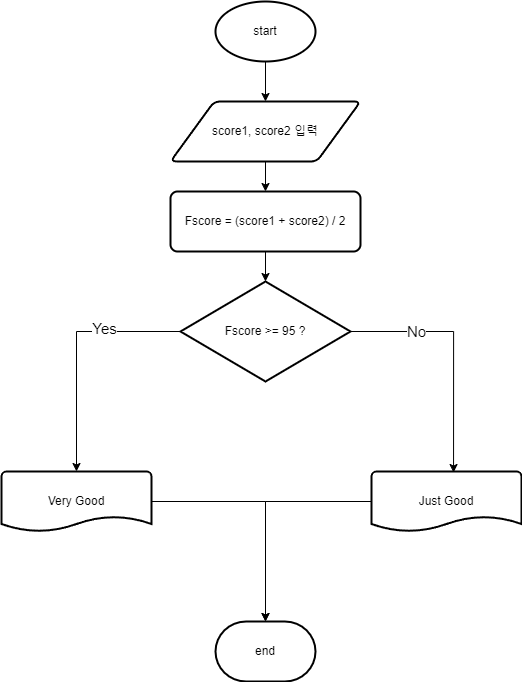

The diagram above was exported from draw.io. Its source (the exported page's mxGraphModel, read from the mxfile embedded in the PNG):
<mxGraphModel dx="1006" dy="666" grid="1" gridSize="10" guides="1" tooltips="1" connect="1" arrows="1" fold="1" page="1" pageScale="1" pageWidth="827" pageHeight="1169" math="0" shadow="0">
  <root>
    <mxCell id="0" />
    <mxCell id="1" parent="0" />
    <mxCell id="awmIOHRtrHsu_wJE3yMB-3" style="edgeStyle=orthogonalEdgeStyle;rounded=0;orthogonalLoop=1;jettySize=auto;html=1;" edge="1" parent="1" source="awmIOHRtrHsu_wJE3yMB-1" target="awmIOHRtrHsu_wJE3yMB-2">
      <mxGeometry relative="1" as="geometry" />
    </mxCell>
    <mxCell id="awmIOHRtrHsu_wJE3yMB-1" value="start" style="strokeWidth=2;html=1;shape=mxgraph.flowchart.start_1;whiteSpace=wrap;" vertex="1" parent="1">
      <mxGeometry x="364" y="60" width="100" height="60" as="geometry" />
    </mxCell>
    <mxCell id="awmIOHRtrHsu_wJE3yMB-6" style="edgeStyle=orthogonalEdgeStyle;rounded=0;orthogonalLoop=1;jettySize=auto;html=1;" edge="1" parent="1" source="awmIOHRtrHsu_wJE3yMB-2" target="awmIOHRtrHsu_wJE3yMB-5">
      <mxGeometry relative="1" as="geometry" />
    </mxCell>
    <mxCell id="awmIOHRtrHsu_wJE3yMB-2" value="score1, score2 입력" style="shape=parallelogram;html=1;strokeWidth=2;perimeter=parallelogramPerimeter;whiteSpace=wrap;rounded=1;arcSize=12;size=0.23;" vertex="1" parent="1">
      <mxGeometry x="319" y="160" width="190" height="60" as="geometry" />
    </mxCell>
    <mxCell id="awmIOHRtrHsu_wJE3yMB-11" style="edgeStyle=orthogonalEdgeStyle;rounded=0;orthogonalLoop=1;jettySize=auto;html=1;entryX=0.5;entryY=0;entryDx=0;entryDy=0;entryPerimeter=0;" edge="1" parent="1" source="awmIOHRtrHsu_wJE3yMB-4" target="awmIOHRtrHsu_wJE3yMB-10">
      <mxGeometry relative="1" as="geometry" />
    </mxCell>
    <mxCell id="awmIOHRtrHsu_wJE3yMB-19" value="&lt;font style=&quot;font-size: 15px;&quot;&gt;Yes&lt;/font&gt;" style="edgeLabel;html=1;align=center;verticalAlign=middle;resizable=0;points=[];" vertex="1" connectable="0" parent="awmIOHRtrHsu_wJE3yMB-11">
      <mxGeometry x="-0.3689" y="-4" relative="1" as="geometry">
        <mxPoint as="offset" />
      </mxGeometry>
    </mxCell>
    <mxCell id="awmIOHRtrHsu_wJE3yMB-12" style="edgeStyle=orthogonalEdgeStyle;rounded=0;orthogonalLoop=1;jettySize=auto;html=1;entryX=0.547;entryY=0.017;entryDx=0;entryDy=0;entryPerimeter=0;" edge="1" parent="1" source="awmIOHRtrHsu_wJE3yMB-4" target="awmIOHRtrHsu_wJE3yMB-9">
      <mxGeometry relative="1" as="geometry" />
    </mxCell>
    <mxCell id="awmIOHRtrHsu_wJE3yMB-18" value="&lt;font style=&quot;font-size: 15px;&quot;&gt;No&lt;/font&gt;" style="edgeLabel;html=1;align=center;verticalAlign=middle;resizable=0;points=[];" vertex="1" connectable="0" parent="awmIOHRtrHsu_wJE3yMB-12">
      <mxGeometry x="-0.4675" y="1" relative="1" as="geometry">
        <mxPoint as="offset" />
      </mxGeometry>
    </mxCell>
    <mxCell id="awmIOHRtrHsu_wJE3yMB-4" value="Fscore &amp;gt;= 95 ?" style="strokeWidth=2;html=1;shape=mxgraph.flowchart.decision;whiteSpace=wrap;" vertex="1" parent="1">
      <mxGeometry x="329" y="340" width="170" height="100" as="geometry" />
    </mxCell>
    <mxCell id="awmIOHRtrHsu_wJE3yMB-7" style="edgeStyle=orthogonalEdgeStyle;rounded=0;orthogonalLoop=1;jettySize=auto;html=1;" edge="1" parent="1" source="awmIOHRtrHsu_wJE3yMB-5" target="awmIOHRtrHsu_wJE3yMB-4">
      <mxGeometry relative="1" as="geometry" />
    </mxCell>
    <mxCell id="awmIOHRtrHsu_wJE3yMB-5" value="Fscore = (score1 + score2) / 2" style="rounded=1;whiteSpace=wrap;html=1;absoluteArcSize=1;arcSize=14;strokeWidth=2;" vertex="1" parent="1">
      <mxGeometry x="319" y="250" width="190" height="60" as="geometry" />
    </mxCell>
    <mxCell id="awmIOHRtrHsu_wJE3yMB-15" style="edgeStyle=orthogonalEdgeStyle;rounded=0;orthogonalLoop=1;jettySize=auto;html=1;" edge="1" parent="1" source="awmIOHRtrHsu_wJE3yMB-9" target="awmIOHRtrHsu_wJE3yMB-13">
      <mxGeometry relative="1" as="geometry" />
    </mxCell>
    <mxCell id="awmIOHRtrHsu_wJE3yMB-9" value="Just Good" style="strokeWidth=2;html=1;shape=mxgraph.flowchart.document2;whiteSpace=wrap;size=0.25;" vertex="1" parent="1">
      <mxGeometry x="520" y="530" width="150" height="60" as="geometry" />
    </mxCell>
    <mxCell id="awmIOHRtrHsu_wJE3yMB-14" style="edgeStyle=orthogonalEdgeStyle;rounded=0;orthogonalLoop=1;jettySize=auto;html=1;entryX=0.5;entryY=0;entryDx=0;entryDy=0;entryPerimeter=0;" edge="1" parent="1" source="awmIOHRtrHsu_wJE3yMB-10" target="awmIOHRtrHsu_wJE3yMB-13">
      <mxGeometry relative="1" as="geometry" />
    </mxCell>
    <mxCell id="awmIOHRtrHsu_wJE3yMB-10" value="Very Good" style="strokeWidth=2;html=1;shape=mxgraph.flowchart.document2;whiteSpace=wrap;size=0.25;" vertex="1" parent="1">
      <mxGeometry x="150" y="530" width="150" height="60" as="geometry" />
    </mxCell>
    <mxCell id="awmIOHRtrHsu_wJE3yMB-13" value="end" style="strokeWidth=2;html=1;shape=mxgraph.flowchart.terminator;whiteSpace=wrap;" vertex="1" parent="1">
      <mxGeometry x="364" y="680" width="100" height="60" as="geometry" />
    </mxCell>
  </root>
</mxGraphModel>